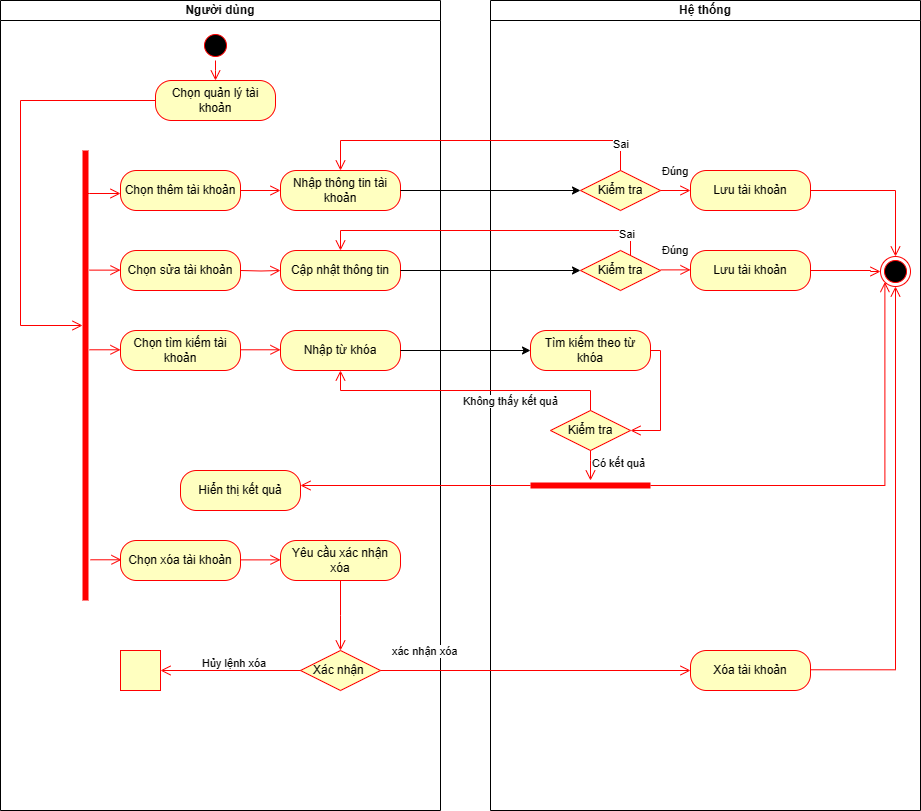

The diagram above was exported from draw.io. Its source (the exported page's mxGraphModel, read from the mxfile embedded in the PNG):
<mxGraphModel dx="1112" dy="465" grid="1" gridSize="10" guides="1" tooltips="1" connect="1" arrows="1" fold="1" page="1" pageScale="1" pageWidth="850" pageHeight="1100" math="0" shadow="0">
  <root>
    <mxCell id="0" />
    <mxCell id="1" parent="0" />
    <mxCell id="MYWtzMKitjYYNH11SdwT-1" value="Người dùng" style="swimlane;startSize=20;whiteSpace=wrap;html=1;" parent="1" vertex="1">
      <mxGeometry x="40" y="30" width="440" height="810" as="geometry">
        <mxRectangle x="120" y="80" width="110" height="30" as="alternateBounds" />
      </mxGeometry>
    </mxCell>
    <mxCell id="MYWtzMKitjYYNH11SdwT-2" value="" style="ellipse;html=1;shape=startState;fillColor=#000000;strokeColor=#ff0000;" parent="MYWtzMKitjYYNH11SdwT-1" vertex="1">
      <mxGeometry x="200" y="30" width="30" height="30" as="geometry" />
    </mxCell>
    <mxCell id="MYWtzMKitjYYNH11SdwT-3" value="" style="edgeStyle=orthogonalEdgeStyle;html=1;verticalAlign=bottom;endArrow=open;endSize=8;strokeColor=#ff0000;rounded=0;" parent="MYWtzMKitjYYNH11SdwT-1" source="MYWtzMKitjYYNH11SdwT-2" edge="1">
      <mxGeometry relative="1" as="geometry">
        <mxPoint x="215" y="80" as="targetPoint" />
      </mxGeometry>
    </mxCell>
    <mxCell id="MYWtzMKitjYYNH11SdwT-4" value="Chọn quản lý tài khoản" style="rounded=1;whiteSpace=wrap;html=1;arcSize=40;fontColor=#000000;fillColor=#ffffc0;strokeColor=#ff0000;" parent="MYWtzMKitjYYNH11SdwT-1" vertex="1">
      <mxGeometry x="155" y="80" width="120" height="40" as="geometry" />
    </mxCell>
    <mxCell id="MYWtzMKitjYYNH11SdwT-5" value="" style="shape=line;html=1;strokeWidth=6;strokeColor=#ff0000;direction=south;" parent="MYWtzMKitjYYNH11SdwT-1" vertex="1">
      <mxGeometry x="80" y="150" width="10" height="450" as="geometry" />
    </mxCell>
    <mxCell id="MYWtzMKitjYYNH11SdwT-6" value="" style="edgeStyle=orthogonalEdgeStyle;html=1;verticalAlign=bottom;endArrow=open;endSize=8;strokeColor=#ff0000;rounded=0;exitX=0;exitY=0.5;exitDx=0;exitDy=0;" parent="MYWtzMKitjYYNH11SdwT-1" source="MYWtzMKitjYYNH11SdwT-4" edge="1">
      <mxGeometry relative="1" as="geometry">
        <mxPoint x="82" y="325" as="targetPoint" />
        <mxPoint x="540" y="190" as="sourcePoint" />
        <Array as="points">
          <mxPoint x="20" y="100" />
          <mxPoint x="20" y="325" />
        </Array>
      </mxGeometry>
    </mxCell>
    <mxCell id="MYWtzMKitjYYNH11SdwT-7" value="Chọn thêm tài khoản" style="rounded=1;whiteSpace=wrap;html=1;arcSize=40;fontColor=#000000;fillColor=#ffffc0;strokeColor=#ff0000;" parent="MYWtzMKitjYYNH11SdwT-1" vertex="1">
      <mxGeometry x="120" y="170" width="120" height="40" as="geometry" />
    </mxCell>
    <mxCell id="MYWtzMKitjYYNH11SdwT-8" value="Chọn xóa tài khoản" style="rounded=1;whiteSpace=wrap;html=1;arcSize=40;fontColor=#000000;fillColor=#ffffc0;strokeColor=#ff0000;" parent="MYWtzMKitjYYNH11SdwT-1" vertex="1">
      <mxGeometry x="120" y="540" width="120" height="40" as="geometry" />
    </mxCell>
    <mxCell id="MYWtzMKitjYYNH11SdwT-9" value="" style="edgeStyle=orthogonalEdgeStyle;html=1;verticalAlign=bottom;endArrow=open;endSize=8;strokeColor=#ff0000;rounded=0;" parent="MYWtzMKitjYYNH11SdwT-1" edge="1">
      <mxGeometry relative="1" as="geometry">
        <mxPoint x="120" y="193" as="targetPoint" />
        <mxPoint x="85" y="193" as="sourcePoint" />
        <Array as="points">
          <mxPoint x="89" y="193" />
          <mxPoint x="105" y="193" />
          <mxPoint x="120" y="194" />
        </Array>
      </mxGeometry>
    </mxCell>
    <mxCell id="MYWtzMKitjYYNH11SdwT-10" value="Nhập thông tin tài khoản" style="rounded=1;whiteSpace=wrap;html=1;arcSize=40;fontColor=#000000;fillColor=#ffffc0;strokeColor=#ff0000;" parent="MYWtzMKitjYYNH11SdwT-1" vertex="1">
      <mxGeometry x="280" y="170" width="120" height="40" as="geometry" />
    </mxCell>
    <mxCell id="MYWtzMKitjYYNH11SdwT-11" value="" style="edgeStyle=orthogonalEdgeStyle;html=1;verticalAlign=bottom;endArrow=open;endSize=8;strokeColor=#ff0000;rounded=0;exitX=1;exitY=0.5;exitDx=0;exitDy=0;entryX=0;entryY=0.5;entryDx=0;entryDy=0;" parent="MYWtzMKitjYYNH11SdwT-1" source="MYWtzMKitjYYNH11SdwT-7" target="MYWtzMKitjYYNH11SdwT-10" edge="1">
      <mxGeometry relative="1" as="geometry">
        <mxPoint x="130" y="203" as="targetPoint" />
        <mxPoint x="99" y="203" as="sourcePoint" />
      </mxGeometry>
    </mxCell>
    <mxCell id="MYWtzMKitjYYNH11SdwT-12" value="" style="edgeStyle=orthogonalEdgeStyle;html=1;verticalAlign=bottom;endArrow=open;endSize=8;strokeColor=#ff0000;rounded=0;exitX=1;exitY=0.5;exitDx=0;exitDy=0;entryX=0;entryY=0.5;entryDx=0;entryDy=0;" parent="MYWtzMKitjYYNH11SdwT-1" target="MYWtzMKitjYYNH11SdwT-13" edge="1">
      <mxGeometry relative="1" as="geometry">
        <mxPoint x="130" y="283" as="targetPoint" />
        <mxPoint x="240" y="270" as="sourcePoint" />
      </mxGeometry>
    </mxCell>
    <mxCell id="MYWtzMKitjYYNH11SdwT-13" value="Cập nhật thông tin" style="rounded=1;whiteSpace=wrap;html=1;arcSize=40;fontColor=#000000;fillColor=#ffffc0;strokeColor=#ff0000;" parent="MYWtzMKitjYYNH11SdwT-1" vertex="1">
      <mxGeometry x="280" y="250" width="120" height="40" as="geometry" />
    </mxCell>
    <mxCell id="MYWtzMKitjYYNH11SdwT-14" value="" style="edgeStyle=orthogonalEdgeStyle;html=1;verticalAlign=bottom;endArrow=open;endSize=8;strokeColor=#ff0000;rounded=0;entryX=0.5;entryY=0;entryDx=0;entryDy=0;exitX=0.5;exitY=1;exitDx=0;exitDy=0;" parent="MYWtzMKitjYYNH11SdwT-1" source="MYWtzMKitjYYNH11SdwT-15" edge="1">
      <mxGeometry relative="1" as="geometry">
        <mxPoint x="340" y="650" as="targetPoint" />
        <mxPoint x="200" y="570" as="sourcePoint" />
      </mxGeometry>
    </mxCell>
    <mxCell id="MYWtzMKitjYYNH11SdwT-15" value="Yêu cầu xác nhận xóa" style="rounded=1;whiteSpace=wrap;html=1;arcSize=40;fontColor=#000000;fillColor=#ffffc0;strokeColor=#ff0000;" parent="MYWtzMKitjYYNH11SdwT-1" vertex="1">
      <mxGeometry x="280" y="540" width="120" height="40" as="geometry" />
    </mxCell>
    <mxCell id="MYWtzMKitjYYNH11SdwT-16" value="" style="edgeStyle=orthogonalEdgeStyle;html=1;verticalAlign=bottom;endArrow=open;endSize=8;strokeColor=#ff0000;rounded=0;exitX=0.119;exitY=0.125;exitDx=0;exitDy=0;exitPerimeter=0;" parent="MYWtzMKitjYYNH11SdwT-1" edge="1">
      <mxGeometry relative="1" as="geometry">
        <mxPoint x="120" y="269.63" as="targetPoint" />
        <mxPoint x="89" y="269.63" as="sourcePoint" />
      </mxGeometry>
    </mxCell>
    <mxCell id="MYWtzMKitjYYNH11SdwT-17" value="Chọn sửa tài khoản" style="rounded=1;whiteSpace=wrap;html=1;arcSize=40;fontColor=#000000;fillColor=#ffffc0;strokeColor=#ff0000;" parent="MYWtzMKitjYYNH11SdwT-1" vertex="1">
      <mxGeometry x="120" y="250" width="120" height="40" as="geometry" />
    </mxCell>
    <mxCell id="MYWtzMKitjYYNH11SdwT-18" value="" style="edgeStyle=orthogonalEdgeStyle;html=1;verticalAlign=bottom;endArrow=open;endSize=8;strokeColor=#ff0000;rounded=0;exitX=0.119;exitY=0.125;exitDx=0;exitDy=0;exitPerimeter=0;" parent="MYWtzMKitjYYNH11SdwT-1" edge="1">
      <mxGeometry relative="1" as="geometry">
        <mxPoint x="121" y="559.29" as="targetPoint" />
        <mxPoint x="90" y="559.29" as="sourcePoint" />
      </mxGeometry>
    </mxCell>
    <mxCell id="MYWtzMKitjYYNH11SdwT-19" value="Chọn tìm kiếm tài khoản" style="rounded=1;whiteSpace=wrap;html=1;arcSize=40;fontColor=#000000;fillColor=#ffffc0;strokeColor=#ff0000;" parent="MYWtzMKitjYYNH11SdwT-1" vertex="1">
      <mxGeometry x="120" y="330" width="120" height="40" as="geometry" />
    </mxCell>
    <mxCell id="MYWtzMKitjYYNH11SdwT-20" value="Nhập từ khóa" style="rounded=1;whiteSpace=wrap;html=1;arcSize=40;fontColor=#000000;fillColor=#ffffc0;strokeColor=#ff0000;" parent="MYWtzMKitjYYNH11SdwT-1" vertex="1">
      <mxGeometry x="280" y="330" width="120" height="40" as="geometry" />
    </mxCell>
    <mxCell id="MYWtzMKitjYYNH11SdwT-21" value="" style="edgeStyle=orthogonalEdgeStyle;html=1;verticalAlign=bottom;endArrow=open;endSize=8;strokeColor=#ff0000;rounded=0;exitX=1;exitY=0.5;exitDx=0;exitDy=0;entryX=0;entryY=0.5;entryDx=0;entryDy=0;" parent="MYWtzMKitjYYNH11SdwT-1" edge="1">
      <mxGeometry relative="1" as="geometry">
        <mxPoint x="280" y="349.29" as="targetPoint" />
        <mxPoint x="240" y="349.29" as="sourcePoint" />
      </mxGeometry>
    </mxCell>
    <mxCell id="MYWtzMKitjYYNH11SdwT-22" value="" style="edgeStyle=orthogonalEdgeStyle;html=1;verticalAlign=bottom;endArrow=open;endSize=8;strokeColor=#ff0000;rounded=0;exitX=0.119;exitY=0.125;exitDx=0;exitDy=0;exitPerimeter=0;" parent="MYWtzMKitjYYNH11SdwT-1" edge="1">
      <mxGeometry relative="1" as="geometry">
        <mxPoint x="120" y="349.28999999999996" as="targetPoint" />
        <mxPoint x="89" y="349.28999999999996" as="sourcePoint" />
      </mxGeometry>
    </mxCell>
    <mxCell id="MYWtzMKitjYYNH11SdwT-23" value="" style="edgeStyle=orthogonalEdgeStyle;html=1;verticalAlign=bottom;endArrow=open;endSize=8;strokeColor=#ff0000;rounded=0;exitX=1;exitY=0.5;exitDx=0;exitDy=0;entryX=0;entryY=0.5;entryDx=0;entryDy=0;" parent="MYWtzMKitjYYNH11SdwT-1" edge="1">
      <mxGeometry relative="1" as="geometry">
        <mxPoint x="280" y="559.38" as="targetPoint" />
        <mxPoint x="240" y="559.38" as="sourcePoint" />
      </mxGeometry>
    </mxCell>
    <mxCell id="MYWtzMKitjYYNH11SdwT-24" value="" style="whiteSpace=wrap;html=1;fillColor=#ffffc0;strokeColor=#ff0000;fontColor=#000000;" parent="MYWtzMKitjYYNH11SdwT-1" vertex="1">
      <mxGeometry x="120" y="650" width="40" height="40" as="geometry" />
    </mxCell>
    <mxCell id="MYWtzMKitjYYNH11SdwT-25" value="Xác nhận&amp;nbsp;" style="rhombus;whiteSpace=wrap;html=1;fontColor=#000000;fillColor=#ffffc0;strokeColor=#ff0000;direction=east;" parent="MYWtzMKitjYYNH11SdwT-1" vertex="1">
      <mxGeometry x="300" y="650" width="80" height="40" as="geometry" />
    </mxCell>
    <mxCell id="MYWtzMKitjYYNH11SdwT-26" value="Hủy lệnh xóa" style="edgeStyle=orthogonalEdgeStyle;html=1;align=left;verticalAlign=top;endArrow=open;endSize=8;strokeColor=#ff0000;rounded=0;exitX=0;exitY=0.5;exitDx=0;exitDy=0;entryX=1;entryY=0.5;entryDx=0;entryDy=0;" parent="MYWtzMKitjYYNH11SdwT-1" source="MYWtzMKitjYYNH11SdwT-25" target="MYWtzMKitjYYNH11SdwT-24" edge="1">
      <mxGeometry x="0.4286" y="-20" relative="1" as="geometry">
        <mxPoint x="330" y="770" as="targetPoint" />
        <mxPoint as="offset" />
      </mxGeometry>
    </mxCell>
    <mxCell id="MYWtzMKitjYYNH11SdwT-27" value="Hiển thị kết quả" style="rounded=1;whiteSpace=wrap;html=1;arcSize=40;fontColor=#000000;fillColor=#ffffc0;strokeColor=#ff0000;" parent="MYWtzMKitjYYNH11SdwT-1" vertex="1">
      <mxGeometry x="180" y="470" width="120" height="40" as="geometry" />
    </mxCell>
    <mxCell id="MYWtzMKitjYYNH11SdwT-28" value="Hệ thống" style="swimlane;startSize=20;whiteSpace=wrap;html=1;" parent="1" vertex="1">
      <mxGeometry x="530" y="30" width="430" height="810" as="geometry">
        <mxRectangle x="400" y="80" width="90" height="30" as="alternateBounds" />
      </mxGeometry>
    </mxCell>
    <mxCell id="MYWtzMKitjYYNH11SdwT-29" value="" style="ellipse;html=1;shape=endState;fillColor=#000000;strokeColor=#ff0000;" parent="MYWtzMKitjYYNH11SdwT-28" vertex="1">
      <mxGeometry x="390" y="256" width="30" height="30" as="geometry" />
    </mxCell>
    <mxCell id="MYWtzMKitjYYNH11SdwT-30" value="Kiểm tra" style="rhombus;whiteSpace=wrap;html=1;fontColor=#000000;fillColor=#ffffc0;strokeColor=#ff0000;" parent="MYWtzMKitjYYNH11SdwT-28" vertex="1">
      <mxGeometry x="90" y="170" width="80" height="40" as="geometry" />
    </mxCell>
    <mxCell id="MYWtzMKitjYYNH11SdwT-31" value="Đúng" style="edgeStyle=orthogonalEdgeStyle;html=1;align=left;verticalAlign=bottom;endArrow=open;endSize=8;strokeColor=#ff0000;rounded=0;entryX=0;entryY=0.5;entryDx=0;entryDy=0;exitX=1;exitY=0.5;exitDx=0;exitDy=0;" parent="MYWtzMKitjYYNH11SdwT-28" source="MYWtzMKitjYYNH11SdwT-30" target="MYWtzMKitjYYNH11SdwT-32" edge="1">
      <mxGeometry x="-1" y="10" relative="1" as="geometry">
        <mxPoint x="130" y="330" as="targetPoint" />
        <Array as="points">
          <mxPoint x="200" y="190" />
        </Array>
        <mxPoint as="offset" />
      </mxGeometry>
    </mxCell>
    <mxCell id="MYWtzMKitjYYNH11SdwT-32" value="Lưu tài khoản" style="rounded=1;whiteSpace=wrap;html=1;arcSize=40;fontColor=#000000;fillColor=#ffffc0;strokeColor=#ff0000;" parent="MYWtzMKitjYYNH11SdwT-28" vertex="1">
      <mxGeometry x="200" y="170" width="120" height="40" as="geometry" />
    </mxCell>
    <mxCell id="MYWtzMKitjYYNH11SdwT-33" value="Kiểm tra" style="rhombus;whiteSpace=wrap;html=1;fontColor=#000000;fillColor=#ffffc0;strokeColor=#ff0000;" parent="MYWtzMKitjYYNH11SdwT-28" vertex="1">
      <mxGeometry x="90" y="250" width="80" height="40" as="geometry" />
    </mxCell>
    <mxCell id="MYWtzMKitjYYNH11SdwT-34" value="Xóa tài khoản" style="rounded=1;whiteSpace=wrap;html=1;arcSize=40;fontColor=#000000;fillColor=#ffffc0;strokeColor=#ff0000;" parent="MYWtzMKitjYYNH11SdwT-28" vertex="1">
      <mxGeometry x="200" y="650" width="120" height="40" as="geometry" />
    </mxCell>
    <mxCell id="MYWtzMKitjYYNH11SdwT-35" value="" style="edgeStyle=orthogonalEdgeStyle;html=1;align=left;verticalAlign=bottom;endArrow=open;endSize=8;strokeColor=#ff0000;rounded=0;exitX=1;exitY=0.5;exitDx=0;exitDy=0;" parent="MYWtzMKitjYYNH11SdwT-28" source="MYWtzMKitjYYNH11SdwT-32" edge="1">
      <mxGeometry x="-1" y="10" relative="1" as="geometry">
        <mxPoint x="405" y="256" as="targetPoint" />
        <mxPoint x="320" y="131" as="sourcePoint" />
        <Array as="points">
          <mxPoint x="405" y="190" />
        </Array>
        <mxPoint as="offset" />
      </mxGeometry>
    </mxCell>
    <mxCell id="MYWtzMKitjYYNH11SdwT-36" value="" style="edgeStyle=orthogonalEdgeStyle;html=1;align=left;verticalAlign=bottom;endArrow=open;endSize=8;strokeColor=#ff0000;rounded=0;entryX=0;entryY=0.5;entryDx=0;entryDy=0;exitX=1;exitY=0.5;exitDx=0;exitDy=0;" parent="MYWtzMKitjYYNH11SdwT-28" source="MYWtzMKitjYYNH11SdwT-39" target="MYWtzMKitjYYNH11SdwT-29" edge="1">
      <mxGeometry x="-1" y="10" relative="1" as="geometry">
        <mxPoint x="380" y="329.28999999999996" as="targetPoint" />
        <mxPoint x="330" y="330" as="sourcePoint" />
        <Array as="points">
          <mxPoint x="380" y="271" />
        </Array>
        <mxPoint as="offset" />
      </mxGeometry>
    </mxCell>
    <mxCell id="MYWtzMKitjYYNH11SdwT-37" value="" style="edgeStyle=orthogonalEdgeStyle;html=1;align=left;verticalAlign=bottom;endArrow=open;endSize=8;strokeColor=#ff0000;rounded=0;entryX=0.5;entryY=1;entryDx=0;entryDy=0;exitX=1;exitY=0.482;exitDx=0;exitDy=0;exitPerimeter=0;" parent="MYWtzMKitjYYNH11SdwT-28" source="MYWtzMKitjYYNH11SdwT-34" target="MYWtzMKitjYYNH11SdwT-29" edge="1">
      <mxGeometry x="-1" y="10" relative="1" as="geometry">
        <mxPoint x="380" y="609.29" as="targetPoint" />
        <mxPoint x="330" y="610" as="sourcePoint" />
        <Array as="points" />
        <mxPoint as="offset" />
      </mxGeometry>
    </mxCell>
    <mxCell id="MYWtzMKitjYYNH11SdwT-38" value="Đúng" style="edgeStyle=orthogonalEdgeStyle;html=1;align=left;verticalAlign=bottom;endArrow=open;endSize=8;strokeColor=#ff0000;rounded=0;entryX=0;entryY=0.5;entryDx=0;entryDy=0;exitX=1;exitY=0.5;exitDx=0;exitDy=0;" parent="MYWtzMKitjYYNH11SdwT-28" edge="1">
      <mxGeometry x="-1" y="10" relative="1" as="geometry">
        <mxPoint x="200" y="269.38" as="targetPoint" />
        <mxPoint x="170" y="269.38" as="sourcePoint" />
        <Array as="points">
          <mxPoint x="200" y="269.38" />
        </Array>
        <mxPoint as="offset" />
      </mxGeometry>
    </mxCell>
    <mxCell id="MYWtzMKitjYYNH11SdwT-39" value="Lưu tài khoản" style="rounded=1;whiteSpace=wrap;html=1;arcSize=40;fontColor=#000000;fillColor=#ffffc0;strokeColor=#ff0000;" parent="MYWtzMKitjYYNH11SdwT-28" vertex="1">
      <mxGeometry x="200" y="250" width="120" height="40" as="geometry" />
    </mxCell>
    <mxCell id="MYWtzMKitjYYNH11SdwT-40" value="Tìm kiếm theo từ khóa" style="rounded=1;whiteSpace=wrap;html=1;arcSize=40;fontColor=#000000;fillColor=#ffffc0;strokeColor=#ff0000;" parent="MYWtzMKitjYYNH11SdwT-28" vertex="1">
      <mxGeometry x="40" y="330" width="120" height="40" as="geometry" />
    </mxCell>
    <mxCell id="MYWtzMKitjYYNH11SdwT-41" value="Kiểm tra" style="rhombus;whiteSpace=wrap;html=1;fontColor=#000000;fillColor=#ffffc0;strokeColor=#ff0000;" parent="MYWtzMKitjYYNH11SdwT-28" vertex="1">
      <mxGeometry x="60" y="410" width="80" height="40" as="geometry" />
    </mxCell>
    <mxCell id="MYWtzMKitjYYNH11SdwT-42" value="" style="edgeStyle=orthogonalEdgeStyle;html=1;verticalAlign=bottom;endArrow=open;endSize=8;strokeColor=#ff0000;rounded=0;exitX=1;exitY=0.5;exitDx=0;exitDy=0;entryX=1;entryY=0.5;entryDx=0;entryDy=0;" parent="MYWtzMKitjYYNH11SdwT-28" source="MYWtzMKitjYYNH11SdwT-40" target="MYWtzMKitjYYNH11SdwT-41" edge="1">
      <mxGeometry relative="1" as="geometry">
        <mxPoint x="220" y="380" as="targetPoint" />
        <mxPoint x="180" y="380" as="sourcePoint" />
      </mxGeometry>
    </mxCell>
    <mxCell id="MYWtzMKitjYYNH11SdwT-43" value="" style="shape=line;html=1;strokeWidth=6;strokeColor=#ff0000;" parent="MYWtzMKitjYYNH11SdwT-28" vertex="1">
      <mxGeometry x="40" y="480" width="120" height="10" as="geometry" />
    </mxCell>
    <mxCell id="MYWtzMKitjYYNH11SdwT-44" value="" style="edgeStyle=orthogonalEdgeStyle;html=1;verticalAlign=bottom;endArrow=open;endSize=8;strokeColor=#ff0000;rounded=0;entryX=0;entryY=1;entryDx=0;entryDy=0;" parent="MYWtzMKitjYYNH11SdwT-28" source="MYWtzMKitjYYNH11SdwT-43" target="MYWtzMKitjYYNH11SdwT-29" edge="1">
      <mxGeometry relative="1" as="geometry">
        <mxPoint x="60" y="560" as="targetPoint" />
      </mxGeometry>
    </mxCell>
    <mxCell id="MYWtzMKitjYYNH11SdwT-45" value="" style="edgeStyle=orthogonalEdgeStyle;html=1;verticalAlign=bottom;endArrow=open;endSize=8;strokeColor=#ff0000;rounded=0;entryX=0.499;entryY=0.433;entryDx=0;entryDy=0;entryPerimeter=0;" parent="1" edge="1">
      <mxGeometry relative="1" as="geometry">
        <mxPoint x="579.6399999999999" y="259.33000000000004" as="targetPoint" />
        <mxPoint x="580" y="260" as="sourcePoint" />
      </mxGeometry>
    </mxCell>
    <mxCell id="MYWtzMKitjYYNH11SdwT-46" value="" style="edgeStyle=orthogonalEdgeStyle;rounded=0;orthogonalLoop=1;jettySize=auto;html=1;" parent="1" source="MYWtzMKitjYYNH11SdwT-10" edge="1">
      <mxGeometry relative="1" as="geometry">
        <mxPoint x="620" y="220" as="targetPoint" />
      </mxGeometry>
    </mxCell>
    <mxCell id="MYWtzMKitjYYNH11SdwT-47" value="Sai" style="edgeStyle=orthogonalEdgeStyle;html=1;align=left;verticalAlign=top;endArrow=open;endSize=8;strokeColor=#ff0000;rounded=0;entryX=0.5;entryY=0;entryDx=0;entryDy=0;" parent="1" source="MYWtzMKitjYYNH11SdwT-30" target="MYWtzMKitjYYNH11SdwT-10" edge="1">
      <mxGeometry x="-0.7726" y="-10" relative="1" as="geometry">
        <mxPoint x="650" y="130" as="targetPoint" />
        <Array as="points">
          <mxPoint x="660" y="170" />
          <mxPoint x="380" y="170" />
        </Array>
        <mxPoint y="1" as="offset" />
      </mxGeometry>
    </mxCell>
    <mxCell id="MYWtzMKitjYYNH11SdwT-48" value="Sai" style="edgeStyle=orthogonalEdgeStyle;html=1;align=left;verticalAlign=top;endArrow=open;endSize=8;strokeColor=#ff0000;rounded=0;entryX=0.5;entryY=0;entryDx=0;entryDy=0;" parent="1" source="MYWtzMKitjYYNH11SdwT-33" target="MYWtzMKitjYYNH11SdwT-13" edge="1">
      <mxGeometry x="-0.7726" y="-10" relative="1" as="geometry">
        <mxPoint x="390" y="340" as="targetPoint" />
        <Array as="points">
          <mxPoint x="670" y="260" />
          <mxPoint x="380" y="260" />
        </Array>
        <mxPoint y="1" as="offset" />
      </mxGeometry>
    </mxCell>
    <mxCell id="MYWtzMKitjYYNH11SdwT-49" value="" style="edgeStyle=orthogonalEdgeStyle;rounded=0;orthogonalLoop=1;jettySize=auto;html=1;" parent="1" edge="1">
      <mxGeometry relative="1" as="geometry">
        <mxPoint x="440" y="300" as="sourcePoint" />
        <mxPoint x="620" y="300" as="targetPoint" />
      </mxGeometry>
    </mxCell>
    <mxCell id="MYWtzMKitjYYNH11SdwT-50" value="" style="edgeStyle=orthogonalEdgeStyle;rounded=0;orthogonalLoop=1;jettySize=auto;html=1;" parent="1" source="MYWtzMKitjYYNH11SdwT-20" target="MYWtzMKitjYYNH11SdwT-40" edge="1">
      <mxGeometry relative="1" as="geometry" />
    </mxCell>
    <mxCell id="MYWtzMKitjYYNH11SdwT-51" value="Có kết quả" style="edgeStyle=orthogonalEdgeStyle;html=1;align=left;verticalAlign=top;endArrow=open;endSize=8;strokeColor=#ff0000;rounded=0;" parent="1" source="MYWtzMKitjYYNH11SdwT-41" edge="1">
      <mxGeometry x="-1" relative="1" as="geometry">
        <mxPoint x="630" y="510" as="targetPoint" />
        <Array as="points">
          <mxPoint x="630" y="490" />
        </Array>
      </mxGeometry>
    </mxCell>
    <mxCell id="MYWtzMKitjYYNH11SdwT-52" value="Không thấy kết quả" style="edgeStyle=orthogonalEdgeStyle;html=1;align=left;verticalAlign=bottom;endArrow=open;endSize=8;strokeColor=#ff0000;rounded=0;entryX=0.5;entryY=1;entryDx=0;entryDy=0;exitX=0.5;exitY=0;exitDx=0;exitDy=0;" parent="1" source="MYWtzMKitjYYNH11SdwT-41" target="MYWtzMKitjYYNH11SdwT-20" edge="1">
      <mxGeometry x="0.0349" y="20" relative="1" as="geometry">
        <mxPoint x="890" y="420" as="targetPoint" />
        <mxPoint x="1" as="offset" />
      </mxGeometry>
    </mxCell>
    <mxCell id="MYWtzMKitjYYNH11SdwT-53" value="xác nhận xóa" style="edgeStyle=orthogonalEdgeStyle;html=1;align=left;verticalAlign=bottom;endArrow=open;endSize=8;strokeColor=#ff0000;rounded=0;entryX=0;entryY=0.5;entryDx=0;entryDy=0;" parent="1" source="MYWtzMKitjYYNH11SdwT-25" target="MYWtzMKitjYYNH11SdwT-34" edge="1">
      <mxGeometry x="-0.9355" y="10" relative="1" as="geometry">
        <mxPoint x="510" y="720" as="targetPoint" />
        <mxPoint as="offset" />
      </mxGeometry>
    </mxCell>
    <mxCell id="MYWtzMKitjYYNH11SdwT-54" value="" style="edgeStyle=orthogonalEdgeStyle;html=1;verticalAlign=bottom;endArrow=open;endSize=8;strokeColor=#ff0000;rounded=0;exitX=0;exitY=0.5;exitDx=0;exitDy=0;exitPerimeter=0;" parent="1" source="MYWtzMKitjYYNH11SdwT-43" edge="1">
      <mxGeometry relative="1" as="geometry">
        <mxPoint x="340" y="515" as="targetPoint" />
        <mxPoint x="390" y="620" as="sourcePoint" />
      </mxGeometry>
    </mxCell>
  </root>
</mxGraphModel>